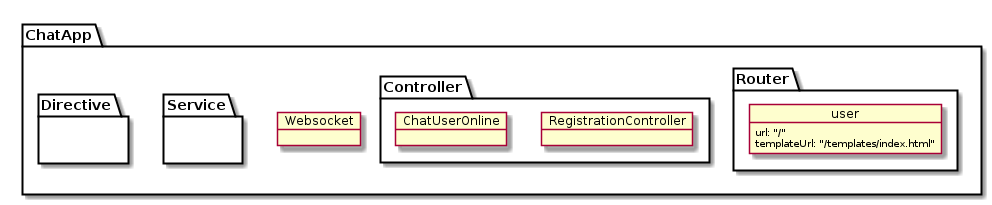

The diagram above was rendered by PlantUML. Its source (embedded in the PNG):
@startuml

    package "ChatApp" {

        package Router {


                        object user {
                          url: "/"
                          templateUrl: "/templates/index.html"
                        }


                     }

        package Controller {

                object RegistrationController {

                }

                object ChatUserOnline {

                }

        }


            package Service {

            }

            package Directive {

            }

            object Websocket {

            }


        }




@enduml